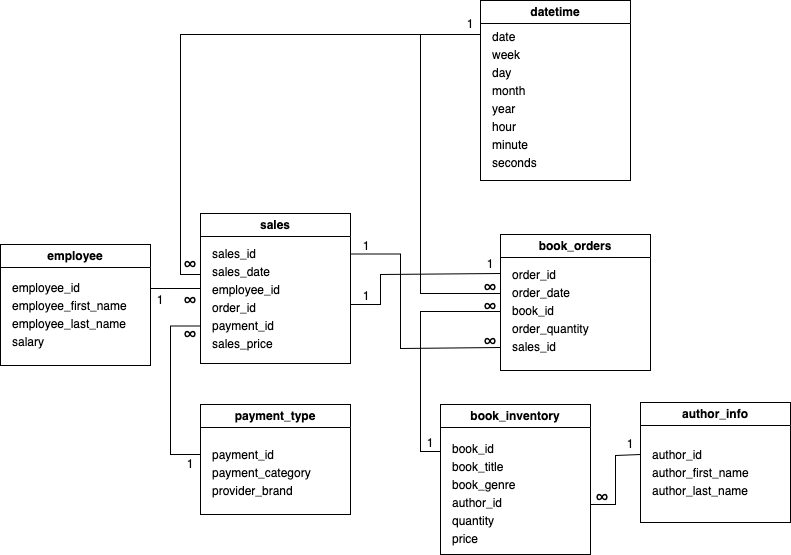

The diagram above was exported from draw.io. Its source (the exported page's mxGraphModel, read from the mxfile embedded in the PNG):
<mxGraphModel dx="1649" dy="831" grid="1" gridSize="10" guides="1" tooltips="1" connect="1" arrows="1" fold="1" page="1" pageScale="1" pageWidth="850" pageHeight="1100" background="#ffffff" math="0" shadow="0">
  <root>
    <mxCell id="0" />
    <mxCell id="1" parent="0" />
    <mxCell id="rXLuNa94X6AqSR6KydTw-1" value="employee" style="swimlane;whiteSpace=wrap;html=1;startSize=23;" parent="1" vertex="1">
      <mxGeometry x="30" y="270" width="150" height="121" as="geometry" />
    </mxCell>
    <mxCell id="rXLuNa94X6AqSR6KydTw-2" value="&lt;div style=&quot;line-height: 150%;&quot;&gt;employee_id&lt;/div&gt;&lt;div style=&quot;line-height: 150%;&quot;&gt;employee_first_name&lt;/div&gt;&lt;div style=&quot;line-height: 150%;&quot;&gt;employee_last_name&lt;/div&gt;&lt;div style=&quot;line-height: 150%;&quot;&gt;salary&lt;br&gt;&lt;/div&gt;" style="text;html=1;align=left;verticalAlign=middle;resizable=0;points=[];autosize=1;strokeColor=none;fillColor=none;" parent="rXLuNa94X6AqSR6KydTw-1" vertex="1">
      <mxGeometry x="10" y="26" width="140" height="90" as="geometry" />
    </mxCell>
    <mxCell id="52XvnFT0mT4akirureQW-16" style="edgeStyle=orthogonalEdgeStyle;rounded=0;orthogonalLoop=1;jettySize=auto;html=1;exitX=0;exitY=0.5;exitDx=0;exitDy=0;endArrow=none;endFill=0;" edge="1" parent="1">
      <mxGeometry relative="1" as="geometry">
        <mxPoint x="530" y="319" as="sourcePoint" />
        <mxPoint x="510" y="60" as="targetPoint" />
        <Array as="points">
          <mxPoint x="450" y="319" />
          <mxPoint x="450" y="60" />
        </Array>
      </mxGeometry>
    </mxCell>
    <mxCell id="52XvnFT0mT4akirureQW-19" style="edgeStyle=orthogonalEdgeStyle;rounded=0;orthogonalLoop=1;jettySize=auto;html=1;exitX=0;exitY=0.75;exitDx=0;exitDy=0;entryX=0;entryY=0.25;entryDx=0;entryDy=0;endArrow=none;endFill=0;" edge="1" parent="1">
      <mxGeometry relative="1" as="geometry">
        <mxPoint x="530" y="356" as="sourcePoint" />
        <mxPoint x="470" y="464.5" as="targetPoint" />
        <Array as="points">
          <mxPoint x="530" y="337" />
          <mxPoint x="450" y="337" />
          <mxPoint x="450" y="477" />
          <mxPoint x="470" y="477" />
        </Array>
      </mxGeometry>
    </mxCell>
    <mxCell id="rXLuNa94X6AqSR6KydTw-4" value="book_orders" style="swimlane;whiteSpace=wrap;html=1;startSize=23;" parent="1" vertex="1">
      <mxGeometry x="530" y="260" width="150" height="136" as="geometry" />
    </mxCell>
    <mxCell id="rXLuNa94X6AqSR6KydTw-5" value="&lt;div style=&quot;line-height: 150%;&quot;&gt;order_id&lt;/div&gt;&lt;div style=&quot;line-height: 150%;&quot;&gt;order_date&lt;br&gt;&lt;/div&gt;&lt;div style=&quot;line-height: 150%;&quot;&gt;book_id&lt;/div&gt;&lt;div style=&quot;line-height: 150%;&quot;&gt;order_quantity&lt;/div&gt;&lt;div style=&quot;line-height: 150%;&quot;&gt;sales_id&lt;/div&gt;&lt;div style=&quot;line-height: 150%;&quot;&gt;&lt;br&gt;&lt;/div&gt;" style="text;html=1;align=left;verticalAlign=middle;resizable=0;points=[];autosize=1;strokeColor=none;fillColor=none;" parent="rXLuNa94X6AqSR6KydTw-4" vertex="1">
      <mxGeometry x="10" y="26" width="100" height="120" as="geometry" />
    </mxCell>
    <mxCell id="52XvnFT0mT4akirureQW-13" style="edgeStyle=orthogonalEdgeStyle;rounded=0;orthogonalLoop=1;jettySize=auto;html=1;exitX=0;exitY=0.25;exitDx=0;exitDy=0;entryX=0;entryY=0.25;entryDx=0;entryDy=0;endArrow=none;endFill=0;" edge="1" parent="1" source="52XvnFT0mT4akirureQW-1" target="52XvnFT0mT4akirureQW-7">
      <mxGeometry relative="1" as="geometry">
        <Array as="points">
          <mxPoint x="230" y="300" />
          <mxPoint x="210" y="300" />
          <mxPoint x="210" y="60" />
          <mxPoint x="510" y="60" />
        </Array>
      </mxGeometry>
    </mxCell>
    <mxCell id="52XvnFT0mT4akirureQW-15" style="edgeStyle=orthogonalEdgeStyle;rounded=0;orthogonalLoop=1;jettySize=auto;html=1;exitX=1;exitY=0.5;exitDx=0;exitDy=0;endArrow=none;endFill=0;" edge="1" parent="1">
      <mxGeometry relative="1" as="geometry">
        <mxPoint x="530" y="299" as="targetPoint" />
        <mxPoint x="380" y="313" as="sourcePoint" />
        <Array as="points">
          <mxPoint x="380" y="330" />
          <mxPoint x="410" y="330" />
          <mxPoint x="410" y="300" />
        </Array>
      </mxGeometry>
    </mxCell>
    <mxCell id="52XvnFT0mT4akirureQW-38" style="edgeStyle=orthogonalEdgeStyle;rounded=0;orthogonalLoop=1;jettySize=auto;html=1;exitX=1;exitY=0.25;exitDx=0;exitDy=0;endArrow=none;endFill=0;" edge="1" parent="1">
      <mxGeometry relative="1" as="geometry">
        <mxPoint x="530" y="373" as="targetPoint" />
        <mxPoint x="380" y="279.5" as="sourcePoint" />
        <Array as="points">
          <mxPoint x="430" y="280" />
          <mxPoint x="430" y="374" />
        </Array>
      </mxGeometry>
    </mxCell>
    <mxCell id="52XvnFT0mT4akirureQW-42" style="edgeStyle=orthogonalEdgeStyle;rounded=0;orthogonalLoop=1;jettySize=auto;html=1;exitX=0;exitY=0.75;exitDx=0;exitDy=0;entryX=0;entryY=0.75;entryDx=0;entryDy=0;endArrow=none;endFill=0;" edge="1" parent="1" source="52XvnFT0mT4akirureQW-1" target="52XvnFT0mT4akirureQW-40">
      <mxGeometry relative="1" as="geometry">
        <Array as="points">
          <mxPoint x="200" y="352" />
          <mxPoint x="200" y="480" />
          <mxPoint x="230" y="480" />
        </Array>
      </mxGeometry>
    </mxCell>
    <mxCell id="52XvnFT0mT4akirureQW-1" value="sales" style="swimlane;whiteSpace=wrap;html=1;startSize=23;" vertex="1" parent="1">
      <mxGeometry x="230" y="239" width="150" height="150" as="geometry" />
    </mxCell>
    <mxCell id="52XvnFT0mT4akirureQW-2" value="&lt;div style=&quot;line-height: 150%;&quot;&gt;sales_id&lt;/div&gt;&lt;div style=&quot;line-height: 150%;&quot;&gt;sales_date&lt;/div&gt;&lt;div style=&quot;line-height: 150%;&quot;&gt;employee_id&lt;br&gt;&lt;/div&gt;&lt;div style=&quot;line-height: 150%;&quot;&gt;order_id&lt;br&gt;&lt;/div&gt;&lt;div style=&quot;line-height: 150%;&quot;&gt;payment_id&lt;br&gt;&lt;/div&gt;&lt;div style=&quot;line-height: 150%;&quot;&gt;sales_price&lt;br&gt;&lt;/div&gt;" style="text;html=1;align=left;verticalAlign=middle;resizable=0;points=[];autosize=1;strokeColor=none;fillColor=none;" vertex="1" parent="52XvnFT0mT4akirureQW-1">
      <mxGeometry x="10" y="26" width="90" height="120" as="geometry" />
    </mxCell>
    <mxCell id="52XvnFT0mT4akirureQW-17" style="edgeStyle=orthogonalEdgeStyle;rounded=0;orthogonalLoop=1;jettySize=auto;html=1;exitX=1;exitY=0.75;exitDx=0;exitDy=0;endArrow=none;endFill=0;" edge="1" parent="1" source="52XvnFT0mT4akirureQW-5">
      <mxGeometry relative="1" as="geometry">
        <mxPoint x="670" y="480" as="targetPoint" />
        <Array as="points">
          <mxPoint x="620" y="530" />
          <mxPoint x="645" y="530" />
          <mxPoint x="645" y="481" />
        </Array>
      </mxGeometry>
    </mxCell>
    <mxCell id="52XvnFT0mT4akirureQW-5" value="book_inventory" style="swimlane;whiteSpace=wrap;html=1;startSize=23;" vertex="1" parent="1">
      <mxGeometry x="470" y="430" width="150" height="150" as="geometry" />
    </mxCell>
    <mxCell id="52XvnFT0mT4akirureQW-6" value="&lt;div style=&quot;line-height: 150%;&quot;&gt;book_id&lt;/div&gt;&lt;div style=&quot;line-height: 150%;&quot;&gt;book_title&lt;/div&gt;&lt;div style=&quot;line-height: 150%;&quot;&gt;book_genre&lt;br&gt;&lt;/div&gt;&lt;div style=&quot;line-height: 150%;&quot;&gt;author_id&lt;br&gt;&lt;/div&gt;&lt;div style=&quot;line-height: 150%;&quot;&gt;quantity&lt;/div&gt;&lt;div style=&quot;line-height: 150%;&quot;&gt;price&lt;br&gt;&lt;/div&gt;" style="text;html=1;align=left;verticalAlign=middle;resizable=0;points=[];autosize=1;strokeColor=none;fillColor=none;" vertex="1" parent="52XvnFT0mT4akirureQW-5">
      <mxGeometry x="10" y="30" width="90" height="120" as="geometry" />
    </mxCell>
    <mxCell id="52XvnFT0mT4akirureQW-7" value="datetime" style="swimlane;whiteSpace=wrap;html=1;startSize=23;" vertex="1" parent="1">
      <mxGeometry x="510" y="26" width="150" height="180" as="geometry" />
    </mxCell>
    <mxCell id="52XvnFT0mT4akirureQW-8" value="&lt;div style=&quot;line-height: 150%;&quot;&gt;date&lt;/div&gt;&lt;div style=&quot;line-height: 150%;&quot;&gt;week&lt;/div&gt;&lt;div style=&quot;line-height: 150%;&quot;&gt;day&lt;/div&gt;&lt;div style=&quot;line-height: 150%;&quot;&gt;month&lt;br&gt;&lt;/div&gt;&lt;div style=&quot;line-height: 150%;&quot;&gt;year&lt;/div&gt;&lt;div style=&quot;line-height: 150%;&quot;&gt;hour&lt;/div&gt;&lt;div style=&quot;line-height: 150%;&quot;&gt;minute&lt;/div&gt;&lt;div style=&quot;line-height: 150%;&quot;&gt;seconds&lt;br&gt;&lt;/div&gt;" style="text;html=1;align=left;verticalAlign=middle;resizable=0;points=[];autosize=1;strokeColor=none;fillColor=none;" vertex="1" parent="52XvnFT0mT4akirureQW-7">
      <mxGeometry x="10" y="20" width="70" height="160" as="geometry" />
    </mxCell>
    <mxCell id="52XvnFT0mT4akirureQW-9" value="author_info" style="swimlane;whiteSpace=wrap;html=1;startSize=23;" vertex="1" parent="1">
      <mxGeometry x="670" y="428" width="150" height="120" as="geometry" />
    </mxCell>
    <mxCell id="52XvnFT0mT4akirureQW-10" value="&lt;div style=&quot;line-height: 150%;&quot;&gt;author_id&lt;/div&gt;&lt;div style=&quot;line-height: 150%;&quot;&gt;author_first_name&lt;/div&gt;&lt;div style=&quot;line-height: 150%;&quot;&gt;author_last_name&lt;/div&gt;" style="text;html=1;align=left;verticalAlign=middle;resizable=0;points=[];autosize=1;strokeColor=none;fillColor=none;" vertex="1" parent="52XvnFT0mT4akirureQW-9">
      <mxGeometry x="10" y="36" width="120" height="70" as="geometry" />
    </mxCell>
    <mxCell id="52XvnFT0mT4akirureQW-11" style="edgeStyle=orthogonalEdgeStyle;rounded=0;orthogonalLoop=1;jettySize=auto;html=1;exitX=0;exitY=0.5;exitDx=0;exitDy=0;entryX=1;entryY=0.2;entryDx=0;entryDy=0;entryPerimeter=0;endArrow=none;endFill=0;" edge="1" parent="1" source="52XvnFT0mT4akirureQW-1" target="rXLuNa94X6AqSR6KydTw-2">
      <mxGeometry relative="1" as="geometry" />
    </mxCell>
    <mxCell id="52XvnFT0mT4akirureQW-20" value="1" style="text;strokeColor=none;align=center;fillColor=none;html=1;verticalAlign=middle;whiteSpace=wrap;rounded=0;" vertex="1" parent="1">
      <mxGeometry x="386" y="262" width="20" height="20" as="geometry" />
    </mxCell>
    <mxCell id="52XvnFT0mT4akirureQW-21" value="1" style="text;strokeColor=none;align=center;fillColor=none;html=1;verticalAlign=middle;whiteSpace=wrap;rounded=0;" vertex="1" parent="1">
      <mxGeometry x="650" y="460" width="20" height="20" as="geometry" />
    </mxCell>
    <mxCell id="52XvnFT0mT4akirureQW-23" value="&lt;span data-huuid=&quot;5932968100202574896&quot;&gt;&lt;span&gt;&lt;font style=&quot;font-size: 17px;&quot;&gt;∞&lt;/font&gt;&lt;/span&gt;&lt;/span&gt;" style="text;strokeColor=none;align=center;fillColor=none;html=1;verticalAlign=middle;whiteSpace=wrap;rounded=0;" vertex="1" parent="1">
      <mxGeometry x="510" y="357" width="20" height="20" as="geometry" />
    </mxCell>
    <mxCell id="52XvnFT0mT4akirureQW-25" value="&lt;span data-huuid=&quot;5932968100202574896&quot;&gt;&lt;span&gt;&lt;font style=&quot;font-size: 17px;&quot;&gt;∞&lt;/font&gt;&lt;/span&gt;&lt;/span&gt;" style="text;strokeColor=none;align=center;fillColor=none;html=1;verticalAlign=middle;whiteSpace=wrap;rounded=0;" vertex="1" parent="1">
      <mxGeometry x="622" y="513" width="20" height="20" as="geometry" />
    </mxCell>
    <mxCell id="52XvnFT0mT4akirureQW-26" value="1" style="text;strokeColor=none;align=center;fillColor=none;html=1;verticalAlign=middle;whiteSpace=wrap;rounded=0;" vertex="1" parent="1">
      <mxGeometry x="450" y="459" width="20" height="20" as="geometry" />
    </mxCell>
    <mxCell id="52XvnFT0mT4akirureQW-27" value="&lt;span data-huuid=&quot;5932968100202574896&quot;&gt;&lt;span&gt;&lt;font style=&quot;font-size: 17px;&quot;&gt;∞&lt;/font&gt;&lt;/span&gt;&lt;/span&gt;" style="text;strokeColor=none;align=center;fillColor=none;html=1;verticalAlign=middle;whiteSpace=wrap;rounded=0;" vertex="1" parent="1">
      <mxGeometry x="510" y="322" width="20" height="20" as="geometry" />
    </mxCell>
    <mxCell id="52XvnFT0mT4akirureQW-28" value="1" style="text;strokeColor=none;align=center;fillColor=none;html=1;verticalAlign=middle;whiteSpace=wrap;rounded=0;" vertex="1" parent="1">
      <mxGeometry x="510" y="280" width="20" height="20" as="geometry" />
    </mxCell>
    <mxCell id="52XvnFT0mT4akirureQW-29" value="&lt;span data-huuid=&quot;5932968100202574896&quot;&gt;&lt;span&gt;&lt;font style=&quot;font-size: 17px;&quot;&gt;∞&lt;/font&gt;&lt;/span&gt;&lt;/span&gt;" style="text;strokeColor=none;align=center;fillColor=none;html=1;verticalAlign=middle;whiteSpace=wrap;rounded=0;" vertex="1" parent="1">
      <mxGeometry x="510" y="303" width="20" height="20" as="geometry" />
    </mxCell>
    <mxCell id="52XvnFT0mT4akirureQW-30" value="1" style="text;strokeColor=none;align=center;fillColor=none;html=1;verticalAlign=middle;whiteSpace=wrap;rounded=0;" vertex="1" parent="1">
      <mxGeometry x="490" y="40" width="20" height="20" as="geometry" />
    </mxCell>
    <mxCell id="52XvnFT0mT4akirureQW-33" value="&lt;span data-huuid=&quot;5932968100202574896&quot;&gt;&lt;span&gt;&lt;font style=&quot;font-size: 17px;&quot;&gt;∞&lt;/font&gt;&lt;/span&gt;&lt;/span&gt;" style="text;strokeColor=none;align=center;fillColor=none;html=1;verticalAlign=middle;whiteSpace=wrap;rounded=0;" vertex="1" parent="1">
      <mxGeometry x="210" y="280" width="20" height="20" as="geometry" />
    </mxCell>
    <mxCell id="52XvnFT0mT4akirureQW-34" value="&lt;span data-huuid=&quot;5932968100202574896&quot;&gt;&lt;span&gt;&lt;font style=&quot;font-size: 17px;&quot;&gt;∞&lt;/font&gt;&lt;/span&gt;&lt;/span&gt;" style="text;strokeColor=none;align=center;fillColor=none;html=1;verticalAlign=middle;whiteSpace=wrap;rounded=0;" vertex="1" parent="1">
      <mxGeometry x="210" y="316" width="20" height="20" as="geometry" />
    </mxCell>
    <mxCell id="52XvnFT0mT4akirureQW-35" value="1" style="text;strokeColor=none;align=center;fillColor=none;html=1;verticalAlign=middle;whiteSpace=wrap;rounded=0;" vertex="1" parent="1">
      <mxGeometry x="180" y="316" width="20" height="20" as="geometry" />
    </mxCell>
    <mxCell id="52XvnFT0mT4akirureQW-39" value="1" style="text;strokeColor=none;align=center;fillColor=none;html=1;verticalAlign=middle;whiteSpace=wrap;rounded=0;" vertex="1" parent="1">
      <mxGeometry x="386" y="312" width="20" height="20" as="geometry" />
    </mxCell>
    <mxCell id="52XvnFT0mT4akirureQW-40" value="payment_type" style="swimlane;whiteSpace=wrap;html=1;startSize=23;" vertex="1" parent="1">
      <mxGeometry x="230" y="430" width="150" height="110" as="geometry" />
    </mxCell>
    <mxCell id="52XvnFT0mT4akirureQW-41" value="&lt;div style=&quot;line-height: 150%;&quot;&gt;payment_id&lt;/div&gt;&lt;div style=&quot;line-height: 150%;&quot;&gt;payment_category&lt;/div&gt;&lt;div style=&quot;line-height: 150%;&quot;&gt;provider_brand&lt;br&gt;&lt;/div&gt;" style="text;html=1;align=left;verticalAlign=middle;resizable=0;points=[];autosize=1;strokeColor=none;fillColor=none;" vertex="1" parent="52XvnFT0mT4akirureQW-40">
      <mxGeometry x="10" y="34" width="120" height="70" as="geometry" />
    </mxCell>
    <mxCell id="52XvnFT0mT4akirureQW-43" value="1" style="text;strokeColor=none;align=center;fillColor=none;html=1;verticalAlign=middle;whiteSpace=wrap;rounded=0;" vertex="1" parent="1">
      <mxGeometry x="210" y="480" width="20" height="20" as="geometry" />
    </mxCell>
    <mxCell id="52XvnFT0mT4akirureQW-44" value="&lt;span data-huuid=&quot;5932968100202574896&quot;&gt;&lt;span&gt;&lt;font style=&quot;font-size: 17px;&quot;&gt;∞&lt;/font&gt;&lt;/span&gt;&lt;/span&gt;" style="text;strokeColor=none;align=center;fillColor=none;html=1;verticalAlign=middle;whiteSpace=wrap;rounded=0;" vertex="1" parent="1">
      <mxGeometry x="210" y="350" width="20" height="20" as="geometry" />
    </mxCell>
  </root>
</mxGraphModel>